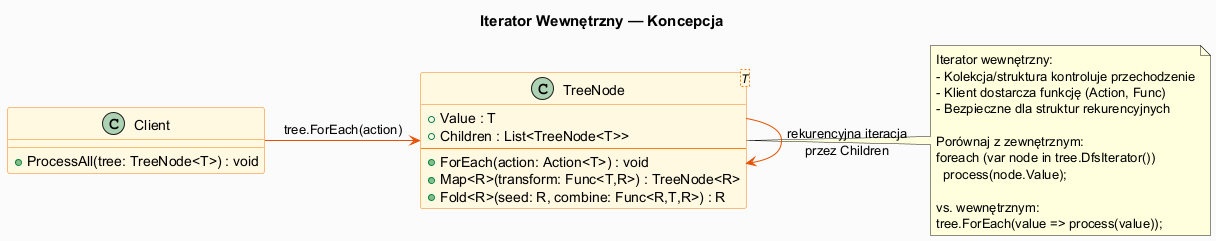

The diagram above was rendered by PlantUML. Its source (embedded in the PNG):
@startuml iterator_internal
skinparam backgroundColor #FAFAFA
skinparam classBackgroundColor #FFF8E1
skinparam classBorderColor #F57F17
skinparam interfaceBackgroundColor #FFE082
skinparam interfaceBorderColor #FF8F00
skinparam arrowColor #E65100
skinparam titleFontSize 15

title Iterator Wewnętrzny — Koncepcja

class "TreeNode<T>" as Node {
  + Value : T
  + Children : List<TreeNode<T>>
  --
  + ForEach(action: Action<T>) : void
  + Map<R>(transform: Func<T,R>) : TreeNode<R>
  + Fold<R>(seed: R, combine: Func<R,T,R>) : R
}

note right of Node
  Iterator wewnętrzny:
  - Kolekcja/struktura kontroluje przechodzenie
  - Klient dostarcza funkcję (Action, Func)
  - Bezpieczne dla struktur rekurencyjnych
  
  Porównaj z zewnętrznym:
  foreach (var node in tree.DfsIterator())
    process(node.Value);
  
  vs. wewnętrznym:
  tree.ForEach(value => process(value));
end note

class "Client" as C {
  + ProcessAll(tree: TreeNode<T>) : void
}

C -> Node : tree.ForEach(action)
Node -> Node : rekurencyjna iteracja\nprzez Children

@enduml